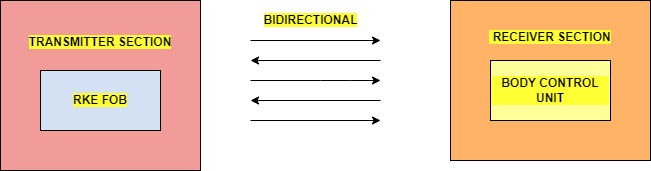

The diagram above was exported from draw.io. Its source (the exported page's mxGraphModel, read from the mxfile embedded in the PNG):
<mxGraphModel dx="868" dy="425" grid="1" gridSize="10" guides="1" tooltips="1" connect="1" arrows="1" fold="1" page="1" pageScale="1" pageWidth="850" pageHeight="1100" math="0" shadow="0">
  <root>
    <mxCell id="0" />
    <mxCell id="1" parent="0" />
    <mxCell id="i4ezNTxlMEr4zN9x1nKI-1" value="&lt;b style=&quot;background-color: rgb(255 , 255 , 51)&quot;&gt;TRANSMITTER SECTION&lt;br&gt;&lt;br&gt;&lt;br&gt;&lt;br&gt;&lt;br&gt;&lt;br&gt;&lt;br&gt;&lt;/b&gt;" style="rounded=0;whiteSpace=wrap;html=1;fillColor=#F19C99;" parent="1" vertex="1">
      <mxGeometry x="70" y="160" width="200" height="170" as="geometry" />
    </mxCell>
    <mxCell id="i4ezNTxlMEr4zN9x1nKI-2" value="&lt;b style=&quot;background-color: rgb(255 , 255 , 51)&quot;&gt;RKE FOB&lt;/b&gt;" style="rounded=0;whiteSpace=wrap;html=1;fillColor=#D4E1F5;" parent="1" vertex="1">
      <mxGeometry x="110" y="230" width="120" height="60" as="geometry" />
    </mxCell>
    <mxCell id="i4ezNTxlMEr4zN9x1nKI-5" value="" style="endArrow=classic;html=1;rounded=0;" parent="1" edge="1">
      <mxGeometry width="50" height="50" relative="1" as="geometry">
        <mxPoint x="320" y="200" as="sourcePoint" />
        <mxPoint x="450" y="200" as="targetPoint" />
      </mxGeometry>
    </mxCell>
    <mxCell id="i4ezNTxlMEr4zN9x1nKI-6" value="" style="endArrow=classic;html=1;rounded=0;" parent="1" edge="1">
      <mxGeometry width="50" height="50" relative="1" as="geometry">
        <mxPoint x="320" y="240" as="sourcePoint" />
        <mxPoint x="450" y="240" as="targetPoint" />
        <Array as="points">
          <mxPoint x="390" y="240" />
          <mxPoint x="420" y="240" />
        </Array>
      </mxGeometry>
    </mxCell>
    <mxCell id="i4ezNTxlMEr4zN9x1nKI-7" value="" style="endArrow=classic;html=1;rounded=0;" parent="1" edge="1">
      <mxGeometry width="50" height="50" relative="1" as="geometry">
        <mxPoint x="320" y="280" as="sourcePoint" />
        <mxPoint x="450" y="280" as="targetPoint" />
      </mxGeometry>
    </mxCell>
    <mxCell id="i4ezNTxlMEr4zN9x1nKI-9" value="&lt;b&gt;&lt;span style=&quot;background-color: rgb(255 , 255 , 51)&quot;&gt;&lt;br&gt;&lt;br&gt;&amp;nbsp;RECEIVER SECTION&lt;br&gt;&lt;/span&gt;&lt;br&gt;&lt;br&gt;&lt;br&gt;&lt;br&gt;&lt;br&gt;&lt;br&gt;&lt;br&gt;&lt;br&gt;&lt;/b&gt;" style="rounded=0;whiteSpace=wrap;html=1;fillColor=#FFB366;" parent="1" vertex="1">
      <mxGeometry x="520" y="160" width="200" height="160" as="geometry" />
    </mxCell>
    <mxCell id="i4ezNTxlMEr4zN9x1nKI-10" value="&lt;span style=&quot;background-color: rgb(255 , 255 , 51)&quot;&gt;&lt;b&gt;BIDIRECTIONAL&lt;/b&gt;&lt;/span&gt;" style="text;html=1;align=center;verticalAlign=middle;resizable=0;points=[];autosize=1;strokeColor=none;fillColor=none;" parent="1" vertex="1">
      <mxGeometry x="325" y="170" width="110" height="20" as="geometry" />
    </mxCell>
    <mxCell id="i4ezNTxlMEr4zN9x1nKI-11" value="&lt;b&gt;BODY CONTROL UNIT&lt;/b&gt;" style="rounded=0;whiteSpace=wrap;html=1;labelBackgroundColor=#FFFF33;fillColor=#FFFF99;" parent="1" vertex="1">
      <mxGeometry x="560" y="220" width="120" height="60" as="geometry" />
    </mxCell>
    <mxCell id="ajk3lhfe0e__sBniPJUN-1" value="" style="endArrow=classic;html=1;rounded=0;" edge="1" parent="1">
      <mxGeometry width="50" height="50" relative="1" as="geometry">
        <mxPoint x="450" y="220" as="sourcePoint" />
        <mxPoint x="320" y="220" as="targetPoint" />
      </mxGeometry>
    </mxCell>
    <mxCell id="ajk3lhfe0e__sBniPJUN-2" value="" style="endArrow=classic;html=1;rounded=0;" edge="1" parent="1">
      <mxGeometry width="50" height="50" relative="1" as="geometry">
        <mxPoint x="450" y="260" as="sourcePoint" />
        <mxPoint x="320" y="260" as="targetPoint" />
      </mxGeometry>
    </mxCell>
  </root>
</mxGraphModel>